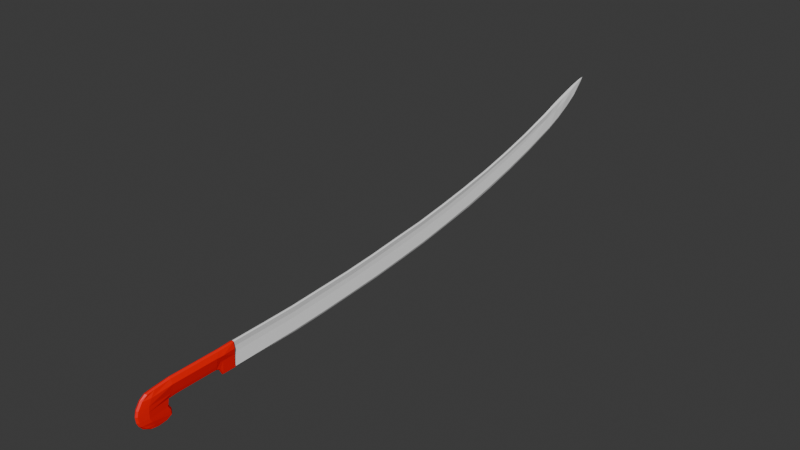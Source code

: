 # Source: Shashka.blend  (saved by Blender 4.0.36; exported with 4.5.12 LTS)
import bpy
from mathutils import Matrix  # noqa: F401  (used for matrix-valued properties, if any)

bpy.ops.wm.read_factory_settings(use_empty=True)
scene = bpy.context.scene
scene.name = 'Scene'

# ---- materials (node trees are filled in below, after node groups)
mat_hoja = bpy.data.materials.new('Hoja')
mat_hoja.alpha_threshold = 0.0
mat_hoja.use_transparent_shadow = False
mat_hoja.roughness = 0.5
mat_hoja.line_color = (0.0, 0.0, 0.0, 1.0)
mat_pu_o = bpy.data.materials.new('Puño')
mat_pu_o.use_transparent_shadow = False

# ---- material node trees
mat_hoja.use_nodes = True; mat_hoja.node_tree.nodes.clear()
_N = mat_hoja.node_tree.nodes; _L = mat_hoja.node_tree.links
n0 = _N.new('ShaderNodeOutputMaterial'); n0.name = 'Material Output'; n0.location = (300, 300)
n1 = _N.new('ShaderNodeBsdfPrincipled'); n1.name = 'Principled BSDF'; n1.location = (10, 300)
n1.inputs[0].default_value = (1.0, 1.0, 1.0, 1.0)
n1.inputs[3].default_value = 1.45
_L.new(n1.outputs[0], n0.inputs[0])
n0.is_active_output = True
mat_pu_o.use_nodes = True; mat_pu_o.node_tree.nodes.clear()
_N = mat_pu_o.node_tree.nodes; _L = mat_pu_o.node_tree.links
n0 = _N.new('ShaderNodeBsdfPrincipled'); n0.name = 'BSDF Principista'; n0.location = (10, 300)
n0.inputs[0].default_value = (1.0, 0.0, 0.0, 1.0)
n0.inputs[3].default_value = 1.45
n1 = _N.new('ShaderNodeOutputMaterial'); n1.name = 'Material'; n1.location = (300, 300)
_L.new(n0.outputs[0], n1.inputs[0])
n1.is_active_output = True

# ---- world
world_world = bpy.data.worlds.new('World'); scene.world = world_world
world_world.use_nodes = True; world_world.node_tree.nodes.clear()
_N = world_world.node_tree.nodes; _L = world_world.node_tree.links
n0 = _N.new('ShaderNodeOutputWorld'); n0.name = 'World Output'; n0.location = (300, 300)
n1 = _N.new('ShaderNodeBackground'); n1.name = 'Background'; n1.location = (10, 300)
n1.inputs[0].default_value = (0.05088, 0.05088, 0.05088, 1.0)
_L.new(n1.outputs[0], n0.inputs[0])
n0.is_active_output = True
world_world.color = (0.05088, 0.05088, 0.05088)
world_world.use_sun_shadow = False
world_world.sun_shadow_jitter_overblur = 0.0

# ---- meshes
me_shashka = bpy.data.meshes.new('Shashka')
me_shashka.from_pydata([(0.001, 0.8305, 0.1306), (0.001, 0.8311, 0.1275), (0.003, -0.1404, -0.002064), (0.003, -0.1579, -0.026), (-0.001, 0.8305, 0.1306), (-0.001, 0.8311, 0.1275), (-0.003, -0.1404, -0.002064), (-0.003, -0.1579, -0.026), (-0.003, 0.0, -0.035), (0.003, 0.0, -0.035), (-0.003, 0.0, 0.003), (0.003, 0.0, 0.003), (0.0, 0.8351, 0.1265), (0.0, -0.142, -0.001), (0.0, -0.16, -0.026), (0.0, 0.8315, 0.1336), (0.0, 0.0, -0.037), (0.0, 0.0, 0.004), (-0.003, -0.11, -0.024), (-0.003, -0.104, 0.002), (0.0, -0.108, -0.026), (0.0, -0.104, 0.004), (-0.003, -0.1393, -0.05291), (0.0, -0.1402, -0.05491), (-0.003, -0.1163, -0.05339), (0.0, -0.1155, -0.05536), (0.0, -0.109, -0.03538), (0.0, -0.159, -0.03538), (-0.003, -0.1565, -0.03538), (-0.003, -0.1118, -0.03538), (-0.003, -0.09672, 0.002), (0.0, -0.09672, 0.004), (0.0, -0.09672, -0.025), (0.0, -0.156, -0.04206), (-0.003, -0.1539, -0.04206), (0.0, -0.105, -0.04206), (-0.003, -0.1081, -0.04206), (-0.003, -0.0312, 0.002), (-0.003, -0.0312, -0.023), (0.0, -0.0312, -0.025), (0.0, -0.0312, 0.004), (-0.003, -0.0204, 0.002), (-0.003, -0.0204, -0.035), (0.0, -0.0204, -0.037), (0.0, -0.0204, 0.004), (-0.002, 0.4447, 0.0328), (-0.002, 0.4525, -0.001532), (0.0, 0.4446, 0.03325), (0.0, 0.4546, -0.006032), (-0.002, 0.6671, 0.07986), (-0.002, 0.6773, 0.05045), (0.0, 0.6671, 0.08045), (0.0, 0.68, 0.04575), (-0.002, 0.2272, -0.02649), (0.0, 0.2234, 0.01019), (0.0, 0.2292, -0.0306), (-0.002, 0.2235, 0.009733), (0.003, -0.11, -0.024), (-0.002, 0.3346, 0.01986), (-0.002, 0.3405, -0.01672), (0.0, 0.3345, 0.02031), (0.0, 0.3431, -0.02099), (-0.002, 0.1125, -0.03291), (0.0, 0.1124, 0.004796), (0.0, 0.1145, -0.03691), (-0.002, 0.1125, 0.004344), (0.003, -0.104, 0.002), (-0.002, 0.566, 0.02093), (0.0, 0.555, 0.05241), (0.0, 0.5693, 0.01585), (-0.002, 0.555, 0.05195), (-0.002, 0.7808, 0.1151), (-0.002, 0.7913, 0.09542), (0.003, -0.1393, -0.05291), (0.0, 0.7818, 0.1201), (0.0, 0.7943, 0.09242), (-0.002, 0.7393, 0.07092), (0.0, 0.7255, 0.1004), (0.0, 0.7423, 0.06692), (-0.002, 0.7255, 0.09737), (-0.002, 0.6127, 0.06528), (-0.002, 0.6223, 0.03478), (0.003, -0.1163, -0.05339), (0.0, 0.6126, 0.06573), (0.0, 0.6251, 0.02993), (-0.002, 0.5112, 0.00881), (0.0, 0.5006, 0.04225), (0.0, 0.514, 0.003865), (-0.002, 0.5006, 0.04179), (-0.002, 0.3895, 0.02512), (-0.002, 0.3974, -0.01008), (0.0, 0.3894, 0.02557), (0.0, 0.3996, -0.01458), (-0.002, 0.2848, -0.02234), (0.0, 0.2781, 0.0145), (0.0, 0.287, -0.02665), (-0.002, 0.2781, 0.01405), (-0.002, 0.1676, 0.007098), (-0.002, 0.1708, -0.03009), (0.003, -0.1565, -0.03538), (0.0, 0.1675, 0.007551), (0.0, 0.1732, -0.03427), (-0.002, 0.002033, -0.03494), (0.0, 0.001958, 0.003474), (0.0, 0.002033, -0.03694), (-0.002, 0.002033, 0.003022), (-0.005, -0.1422, -0.026), (0.003, -0.1118, -0.03538), (0.0, -0.1292, 0.001), (-0.003, -0.1292, -0.0003643), (-0.003, -0.1292, -0.05456), (0.0, -0.1292, -0.057), (-0.005, -0.1422, -0.03538), (0.003, -0.09672, 0.002), (-0.003, -0.09672, -0.023), (-0.005, -0.1392, -0.04206), (-0.003, -0.0248, -0.026), (0.0, -0.0248, -0.028), (0.0, -0.0248, 0.004), (-0.003, -0.0248, 0.002), (0.0, -0.1503, -0.04908), (-0.003, -0.1468, -0.04908), (0.0, -0.105, -0.04908), (-0.003, -0.108, -0.04908), (-0.004, -0.1342, -0.04908), (-0.002, 0.05906, 0.003525), (0.003, -0.1539, -0.04206), (-0.002, 0.05906, -0.03408), (0.0, 0.05899, 0.003978), (0.0, 0.06106, -0.03708), (-0.003, -0.1491, -0.008), (-0.001, 0.8312, 0.1293), (-0.005, 0.0, -0.0055), (0.003, -0.1081, -0.04206), (0.0, 0.8401, 0.1343), (0.0, -0.1511, -0.008), (-0.006, -0.104, -0.005), (0.003, -0.0312, 0.002), (-0.006, -0.09672, -0.005), (-0.006, -0.0312, -0.005), (0.003, -0.0312, -0.023), (-0.006, -0.0204, -0.0055), (-0.0005769, 0.4475, 0.02556), (-0.0005769, 0.67, 0.0735), (-0.0005769, 0.2249, 0.001202), (-0.0005769, 0.3366, 0.01192), (-0.0005769, 0.1125, -0.004719), (-0.0005769, 0.5588, 0.04639), (0.003, -0.0204, 0.002), (0.003, -0.0204, -0.035), (-0.003, 0.7847, 0.108), (-0.001, 0.7313, 0.08943), (-0.0005769, 0.6161, 0.05957), (-0.0005769, 0.5044, 0.03523), (-0.0005769, 0.3923, 0.01766), (-0.0005769, 0.2804, 0.005972), (-0.0005769, 0.1688, -0.001682), (-0.0005769, 0.002033, -0.005506), (0.002, 0.4447, 0.0328), (0.002, 0.4525, -0.001532), (-0.005, -0.1362, -0.008), (-0.006, -0.0248, -0.0055), (-0.0005769, 0.05906, -0.00527), (-0.003, -0.1558, -0.018), (-0.004, 0.0, -0.0145), (0.0, -0.1576, -0.018), (0.002, 0.6671, 0.07986), (0.002, 0.6773, 0.05045), (-0.004, -0.104, -0.018), (-0.004, -0.0312, -0.018), (-0.004, -0.0204, -0.0145), (-0.0005769, 0.4494, 0.01717), (-0.0005769, 0.6719, 0.06824), (-0.0005769, 0.2257, -0.006962), (-0.0005769, 0.338, 0.003307), (0.002, 0.2272, -0.02649), (-0.0005769, 0.1125, -0.01334), (-0.0005769, 0.5613, 0.03936), (0.002, 0.2235, 0.009733), (0.002, 0.3346, 0.01986), (-0.0005769, 0.6182, 0.0529), (0.002, 0.3405, -0.01672), (-0.0005769, 0.5069, 0.0273), (-0.0005769, 0.3941, 0.009826), (-0.0005769, 0.2818, -0.001966), (0.002, 0.1125, -0.03291), (-0.0005769, 0.1695, -0.01032), (-0.0005769, 0.002033, -0.01449), (-0.004, -0.09672, -0.018), (-0.005, -0.1412, -0.018), (-0.004, -0.0248, -0.01425), (-0.0005769, 0.05906, -0.01407), (0.002, 0.1125, 0.004344), (0.002, 0.566, 0.02093), (0.002, 0.555, 0.05195), (0.002, 0.7808, 0.1151), (0.002, 0.7913, 0.09542), (0.002, 0.7393, 0.07092), (0.002, 0.7255, 0.09737), (0.002, 0.6127, 0.06528), (0.002, 0.6223, 0.03478), (0.002, 0.5112, 0.00881), (0.002, 0.5006, 0.04179), (0.002, 0.3895, 0.02512), (0.002, 0.3974, -0.01008), (0.002, 0.2848, -0.02234), (0.002, 0.2781, 0.01405), (0.002, 0.1676, 0.007098), (0.002, 0.1708, -0.03009), (0.002, 0.002033, -0.03494), (0.002, 0.002033, 0.003022), (0.005, -0.1422, -0.026), (0.003, -0.1292, -0.0003643), (0.003, -0.1292, -0.05456), (0.005, -0.1422, -0.03538), (0.003, -0.09672, -0.023), (0.005, -0.1392, -0.04206), (0.003, -0.0248, -0.026), (-0.002, 0.7532, 0.1062), (-0.002, 0.7663, 0.08217), (0.0, 0.7542, 0.1112), (0.0, 0.7693, 0.07867), (0.003, -0.0248, 0.002), (-0.002, 0.7575, 0.09723), (0.003, -0.1468, -0.04908), (-0.002, 0.8054, 0.1227), (-0.002, 0.8124, 0.1093), (0.0, 0.8064, 0.1277), (0.0, 0.8162, 0.1074), (0.003, -0.108, -0.04908), (-0.002, 0.8085, 0.1163), (0.004, -0.1342, -0.04908), (0.002, 0.05906, 0.003525), (0.002, 0.05906, -0.03408), (0.003, -0.1491, -0.008), (0.001, 0.8312, 0.1293), (0.005, 0.0, -0.0055), (0.006, -0.104, -0.005), (0.006, -0.09672, -0.005), (0.006, -0.0312, -0.005), (0.006, -0.0204, -0.0055), (0.0005769, 0.4475, 0.02556), (0.0005769, 0.67, 0.0735), (0.0005769, 0.2249, 0.001202), (0.0005769, 0.3366, 0.01192), (0.0005769, 0.1125, -0.004719), (0.0005769, 0.5588, 0.04639), (0.003, 0.7847, 0.108), (0.001, 0.7313, 0.08943), (0.0005769, 0.6161, 0.05957), (0.0005769, 0.5044, 0.03523), (0.0005769, 0.3923, 0.01766), (0.0005769, 0.2804, 0.005972), (0.0005769, 0.1688, -0.001682), (0.0005769, 0.002033, -0.005506), (0.005, -0.1362, -0.008), (0.006, -0.0248, -0.0055), (0.0005769, 0.05906, -0.00527), (0.003, -0.1558, -0.018), (0.004, 0.0, -0.0145), (0.004, -0.104, -0.018), (0.004, -0.0312, -0.018), (0.004, -0.0204, -0.0145), (0.0005769, 0.4494, 0.01717), (0.0005769, 0.6719, 0.06824), (0.0005769, 0.2257, -0.006962), (0.0005769, 0.338, 0.003307), (0.0005769, 0.1125, -0.01334), (0.0005769, 0.5613, 0.03936), (0.0005769, 0.6182, 0.0529), (0.0005769, 0.5069, 0.0273), (0.0005769, 0.3941, 0.009826), (0.0005769, 0.2818, -0.001966), (0.0005769, 0.1695, -0.01032), (0.0005769, 0.002033, -0.01449), (0.004, -0.09672, -0.018), (0.005, -0.1412, -0.018), (0.004, -0.0248, -0.01425), (0.0005769, 0.05906, -0.01407), (0.002, 0.7532, 0.1062), (0.002, 0.7663, 0.08217), (0.002, 0.7575, 0.09723), (0.002, 0.8054, 0.1227), (0.002, 0.8124, 0.1093), (0.002, 0.8085, 0.1163)], [], [(108, 109, 6, 13), (135, 13, 6, 130), (57, 107, 26, 20), (31, 21, 66, 113), (159, 204, 92, 48), (44, 118, 222, 148), (1, 283, 228, 12), (230, 225, 4, 131), (208, 175, 265, 273), (47, 91, 203, 158), (255, 237, 66, 212), (141, 41, 10, 132), (103, 105, 10, 17), (131, 4, 15, 134), (239, 256, 222, 137), (102, 104, 16, 8), (277, 262, 240, 256), (114, 32, 20, 18), (160, 109, 19, 136), (181, 205, 95, 61), (248, 281, 279, 198), (204, 181, 61, 92), (31, 30, 19, 21), (27, 33, 126, 99), (110, 111, 23, 22), (231, 213, 82, 229), (120, 121, 22, 23), (123, 122, 25, 24), (124, 123, 24, 110), (188, 138, 139, 169), (112, 28, 7, 106), (18, 20, 26, 29), (14, 7, 28, 27), (136, 19, 30, 138), (237, 238, 113, 66), (18, 29, 112, 106), (40, 31, 113, 137), (51, 83, 199, 166), (40, 37, 30, 31), (281, 247, 195, 279), (112, 29, 36, 115), (29, 26, 35, 36), (27, 28, 34, 33), (241, 250, 202, 158), (243, 265, 272, 252), (251, 241, 158, 203), (118, 119, 37, 40), (244, 251, 203, 179), (9, 149, 43, 16), (116, 117, 39, 38), (190, 161, 141, 170), (138, 30, 37, 139), (257, 245, 192, 232), (8, 16, 43, 42), (252, 244, 179, 206), (86, 47, 158, 202), (17, 10, 41, 44), (257, 278, 267, 245), (161, 119, 41, 141), (273, 265, 243, 253), (85, 87, 48, 46), (107, 133, 35, 26), (86, 88, 45, 47), (235, 134, 15, 0), (3, 211, 276, 258), (94, 54, 178, 206), (154, 89, 45, 142), (238, 239, 137, 113), (249, 242, 166, 199), (77, 79, 49, 51), (76, 78, 52, 50), (243, 252, 206, 178), (249, 269, 264, 242), (152, 80, 49, 143), (156, 97, 56, 144), (186, 156, 144, 173), (245, 253, 207, 192), (93, 95, 55, 53), (94, 96, 56, 54), (215, 57, 20, 32), (268, 269, 249, 246), (100, 63, 192, 207), (103, 17, 11, 210), (91, 89, 58, 60), (90, 92, 61, 59), (155, 96, 58, 145), (184, 155, 145, 174), (201, 159, 48, 87), (197, 167, 52, 78), (233, 185, 267, 278), (162, 125, 65, 146), (98, 101, 64, 62), (100, 97, 65, 63), (128, 103, 210, 232), (266, 271, 251, 244), (153, 88, 70, 147), (182, 153, 147, 177), (60, 94, 206, 179), (108, 13, 2, 212), (9, 209, 274, 259), (83, 80, 70, 68), (81, 84, 69, 67), (275, 261, 239, 238), (226, 228, 75, 72), (227, 225, 71, 74), (236, 254, 210, 11), (214, 216, 133, 107), (181, 204, 271, 266), (223, 218, 71, 150), (143, 49, 79, 151), (172, 143, 151), (57, 211, 214, 107), (219, 221, 78, 76), (220, 218, 79, 77), (200, 193, 69, 84), (205, 175, 55, 95), (50, 52, 84, 81), (51, 49, 80, 83), (91, 60, 179, 203), (135, 234, 2, 13), (147, 70, 80, 152), (177, 147, 152, 180), (274, 278, 257, 254), (217, 140, 39, 117), (258, 276, 255, 234), (142, 45, 88, 153), (246, 249, 199, 194), (272, 266, 244, 252), (68, 70, 88, 86), (67, 69, 87, 85), (46, 48, 92, 90), (47, 45, 89, 91), (240, 236, 11, 148), (270, 268, 246, 250), (145, 58, 89, 154), (174, 145, 154, 183), (17, 44, 148, 11), (175, 208, 101, 55), (276, 260, 237, 255), (144, 56, 96, 155), (280, 196, 247, 281), (209, 9, 16, 104), (60, 58, 96, 94), (59, 61, 95, 93), (14, 27, 99, 3), (214, 211, 3, 99), (54, 56, 97, 100), (53, 55, 101, 98), (209, 233, 278, 274), (245, 267, 273, 253), (146, 65, 97, 156), (284, 235, 0, 282), (132, 10, 105, 157), (164, 132, 157, 187), (280, 197, 78, 221), (127, 129, 104, 102), (128, 125, 105, 103), (215, 140, 261, 275), (193, 201, 87, 69), (99, 126, 216, 214), (28, 112, 115, 34), (118, 40, 137, 222), (77, 51, 166, 198), (38, 39, 32, 114), (121, 124, 110, 22), (24, 25, 111, 110), (251, 271, 263, 241), (83, 68, 194, 199), (185, 208, 273, 267), (130, 6, 109, 160), (1, 12, 134, 235), (54, 100, 207, 178), (21, 19, 109, 108), (220, 77, 198, 279), (259, 274, 254, 236), (21, 108, 212, 66), (139, 37, 119, 161), (42, 43, 117, 116), (256, 240, 148, 222), (33, 120, 224, 126), (44, 41, 119, 118), (14, 3, 258, 165), (34, 115, 124, 121), (115, 36, 123, 124), (36, 35, 122, 123), (33, 34, 121, 120), (120, 23, 73, 224), (68, 86, 202, 194), (197, 280, 281, 248), (213, 73, 23, 111), (229, 82, 25, 122), (63, 65, 125, 128), (62, 64, 129, 127), (157, 105, 125, 162), (187, 157, 162, 191), (233, 209, 104, 129), (139, 161, 190, 169), (163, 130, 160, 189), (146, 156, 186, 176), (144, 155, 184, 173), (149, 217, 117, 43), (142, 153, 182, 171), (193, 200, 269, 268), (159, 201, 270, 263), (63, 128, 232, 192), (162, 146, 176, 191), (165, 258, 234, 135), (152, 143, 172, 180), (154, 142, 171, 183), (82, 213, 111, 25), (264, 248, 242), (136, 138, 188, 168), (167, 197, 248, 264), (250, 246, 194, 202), (189, 160, 136, 168), (200, 167, 264, 269), (283, 196, 75, 228), (141, 132, 164, 170), (224, 73, 213, 231), (102, 187, 191, 127), (167, 200, 84, 52), (38, 169, 190, 116), (205, 181, 266, 272), (7, 163, 189, 106), (253, 243, 178, 207), (216, 231, 229, 133), (8, 164, 187, 102), (62, 176, 186, 98), (185, 233, 129, 64), (53, 173, 184, 93), (254, 257, 232, 210), (140, 217, 277, 261), (59, 174, 183, 90), (46, 171, 182, 85), (234, 255, 212, 2), (126, 224, 231, 216), (67, 177, 180, 81), (237, 260, 275, 238), (50, 172, 151, 76), (219, 223, 150, 72), (241, 263, 270, 250), (204, 159, 263, 271), (85, 182, 177, 67), (127, 191, 176, 62), (133, 229, 122, 35), (93, 184, 174, 59), (217, 149, 262, 277), (98, 186, 173, 53), (81, 180, 172, 50), (239, 261, 277, 256), (90, 183, 171, 46), (240, 262, 259, 236), (116, 190, 170, 42), (196, 283, 284, 247), (114, 188, 169, 38), (242, 248, 198, 166), (18, 168, 188, 114), (106, 189, 168, 18), (175, 205, 272, 265), (5, 131, 134, 12), (201, 193, 268, 270), (140, 215, 32, 39), (226, 230, 131, 5), (208, 185, 64, 101), (227, 74, 195, 282), (42, 170, 164, 8), (14, 165, 163, 7), (165, 135, 130, 163), (76, 151, 223, 219), (283, 1, 235, 284), (149, 9, 259, 262), (211, 57, 260, 276), (57, 215, 275, 260), (74, 71, 218, 220), (72, 75, 221, 219), (151, 79, 218, 223), (72, 150, 230, 226), (247, 284, 282, 195), (74, 220, 279, 195), (15, 4, 225, 227), (5, 12, 228, 226), (196, 280, 221, 75), (150, 71, 225, 230), (15, 227, 282, 0)])
me_shashka.polygons.foreach_set('material_index', [1, 1, 1, 1, 0, 1, 0, 0, 0, 0, 1, 1, 1, 0, 1, 1, 1, 1, 1, 0, 0, 0, 1, 1, 1, 1, 1, 1, 1, 1, 1, 1, 1, 1, 1, 1, 1, 0, 1, 0, 1, 1, 1, 0, 0, 0, 1, 0, 1, 1, 1, 1, 0, 1, 0, 0, 1, 0, 1, 0, 0, 1, 0, 0, 1, 0, 0, 1, 0, 0, 0, 0, 0, 0, 0, 0, 0, 0, 0, 1, 0, 0, 1, 0, 0, 0, 0, 0, 0, 0, 0, 0, 0, 0, 0, 0, 0, 0, 1, 1, 0, 0, 1, 0, 0, 1, 1, 0, 0, 0, 0, 1, 0, 0, 0, 0, 0, 0, 0, 1, 0, 0, 0, 1, 1, 0, 0, 0, 0, 0, 0, 0, 1, 0, 0, 0, 1, 0, 1, 0, 0, 1, 0, 0, 1, 1, 0, 0, 0, 0, 0, 0, 1, 1, 0, 0, 0, 1, 0, 1, 1, 1, 0, 1, 1, 1, 0, 0, 0, 1, 0, 0, 1, 0, 1, 1, 1, 1, 1, 1, 1, 1, 1, 1, 1, 1, 1, 0, 0, 1, 1, 0, 0, 0, 0, 0, 1, 1, 0, 0, 1, 0, 0, 0, 0, 0, 1, 0, 0, 1, 0, 1, 0, 0, 1, 0, 0, 1, 1, 0, 0, 1, 0, 1, 0, 1, 1, 0, 0, 0, 0, 1, 0, 0, 1, 1, 0, 1, 0, 0, 0, 0, 0, 0, 1, 0, 1, 0, 0, 1, 0, 1, 1, 0, 1, 0, 1, 1, 0, 0, 0, 1, 0, 0, 0, 1, 1, 1, 0, 0, 1, 1, 1, 0, 0, 0, 0, 0, 0, 0, 0, 0, 0, 0])
_uv = me_shashka.uv_layers.new(name='UVMap')
_uv.uv.foreach_set('vector', [0.75, 0.7281, 0.875, 0.7281, 0.875, 0.75, 0.75, 0.75, 0.5625, 0.875, 0.625, 0.875, 0.625, 1.0, 0.5625, 1.0, 0.125, 0.7063, 0.125, 0.7063, 0.25, 0.7063, 0.25, 0.7063, 0.75, 0.7006, 0.75, 0.7063, 0.875, 0.7063, 0.875, 0.7006, 0.125, 0.5625, 0.125, 0.5703, 0.25, 0.5703, 0.25, 0.5625, 0.75, 0.6433, 0.75, 0.6463, 0.875, 0.6463, 0.875, 0.6433, 0.125, 0.5, 0.125, 0.5078, 0.25, 0.5078, 0.25, 0.5, 0.5312, 0.2422, 0.625, 0.2422, 0.625, 0.25, 0.5625, 0.25, 0.375, 0.1484, 0.375, 0.1562, 0.4375, 0.1562, 0.4375, 0.1484, 0.75, 0.5625, 0.75, 0.5703, 0.875, 0.5703, 0.875, 0.5625, 0.5625, 0.02187, 0.5625, 0.04375, 0.625, 0.04375, 0.625, 0.02187, 0.5625, 0.1067, 0.625, 0.1067, 0.625, 0.125, 0.5625, 0.125, 0.75, 0.6242, 0.875, 0.6242, 0.875, 0.625, 0.75, 0.625, 0.5625, 0.25, 0.625, 0.25, 0.625, 0.375, 0.5, 0.375, 0.5625, 0.1006, 0.5625, 0.1037, 0.625, 0.1037, 0.625, 0.1006, 0.125, 0.6242, 0.25, 0.6242, 0.25, 0.625, 0.125, 0.625, 0.4375, 0.1037, 0.4375, 0.1067, 0.5625, 0.1067, 0.5625, 0.1037, 0.125, 0.7006, 0.25, 0.7006, 0.25, 0.7063, 0.125, 0.7063, 0.5625, 0.02187, 0.625, 0.02187, 0.625, 0.04375, 0.5625, 0.04375, 0.125, 0.5781, 0.125, 0.5859, 0.25, 0.5859, 0.25, 0.5781, 0.5625, 0.2266, 0.5312, 0.2305, 0.625, 0.2305, 0.625, 0.2266, 0.125, 0.5703, 0.125, 0.5781, 0.25, 0.5781, 0.25, 0.5703, 0.75, 0.7006, 0.875, 0.7006, 0.875, 0.7063, 0.75, 0.7063, 0.375, 0.875, 0.375, 0.875, 0.375, 1.0, 0.375, 1.0, 0.125, 0.7281, 0.25, 0.7281, 0.25, 0.75, 0.125, 0.75, 0.375, 0.02187, 0.375, 0.02187, 0.375, 0.04375, 0.375, 0.04375, 0.375, 0.875, 0.375, 1.0, 0.375, 1.0, 0.375, 0.875, 0.125, 0.7063, 0.25, 0.7063, 0.25, 0.7063, 0.125, 0.7063, 0.375, 0.02187, 0.375, 0.04375, 0.375, 0.04375, 0.375, 0.02187, 0.4375, 0.04944, 0.5625, 0.04944, 0.5625, 0.1006, 0.4375, 0.1006, 0.375, 0.02187, 0.375, 0.0, 0.375, 0.0, 0.375, 0.02187, 0.125, 0.7063, 0.25, 0.7063, 0.25, 0.7063, 0.125, 0.7063, 0.375, 0.875, 0.375, 1.0, 0.375, 1.0, 0.375, 0.875, 0.5625, 0.04375, 0.625, 0.04375, 0.625, 0.04944, 0.5625, 0.04944, 0.5625, 0.04375, 0.5625, 0.04944, 0.625, 0.04944, 0.625, 0.04375, 0.375, 0.04375, 0.375, 0.04375, 0.375, 0.02187, 0.375, 0.02187, 0.75, 0.6494, 0.75, 0.7006, 0.875, 0.7006, 0.875, 0.6494, 0.75, 0.5312, 0.75, 0.5391, 0.875, 0.5391, 0.875, 0.5312, 0.75, 0.6494, 0.875, 0.6494, 0.875, 0.7006, 0.75, 0.7006, 0.5312, 0.2305, 0.5, 0.2344, 0.625, 0.2344, 0.625, 0.2305, 0.375, 0.02187, 0.375, 0.04375, 0.375, 0.04375, 0.375, 0.02187, 0.125, 0.7063, 0.25, 0.7063, 0.25, 0.7063, 0.125, 0.7063, 0.375, 0.875, 0.375, 1.0, 0.375, 1.0, 0.375, 0.875, 0.5625, 0.1875, 0.5625, 0.1953, 0.625, 0.1953, 0.625, 0.1875, 0.5625, 0.1562, 0.4375, 0.1562, 0.4375, 0.1641, 0.5625, 0.1641, 0.5625, 0.1797, 0.5625, 0.1875, 0.625, 0.1875, 0.625, 0.1797, 0.75, 0.6463, 0.875, 0.6463, 0.875, 0.6494, 0.75, 0.6494, 0.5625, 0.1719, 0.5625, 0.1797, 0.625, 0.1797, 0.625, 0.1719, 0.125, 0.625, 0.125, 0.6433, 0.25, 0.6433, 0.25, 0.625, 0.125, 0.6463, 0.25, 0.6463, 0.25, 0.6494, 0.125, 0.6494, 0.4375, 0.1037, 0.5625, 0.1037, 0.5625, 0.1067, 0.4375, 0.1067, 0.5625, 0.04944, 0.625, 0.04944, 0.625, 0.1006, 0.5625, 0.1006, 0.5625, 0.1332, 0.5625, 0.1406, 0.625, 0.1406, 0.625, 0.1332, 0.125, 0.625, 0.25, 0.625, 0.25, 0.6433, 0.125, 0.6433, 0.5625, 0.1641, 0.5625, 0.1719, 0.625, 0.1719, 0.625, 0.1641, 0.75, 0.5547, 0.75, 0.5625, 0.875, 0.5625, 0.875, 0.5547, 0.75, 0.625, 0.875, 0.625, 0.875, 0.6433, 0.75, 0.6433, 0.5625, 0.1332, 0.4375, 0.1332, 0.4375, 0.1406, 0.5625, 0.1406, 0.5625, 0.1037, 0.625, 0.1037, 0.625, 0.1067, 0.5625, 0.1067, 0.4375, 0.1484, 0.4375, 0.1562, 0.5625, 0.1562, 0.5625, 0.1484, 0.125, 0.5547, 0.25, 0.5547, 0.25, 0.5625, 0.125, 0.5625, 0.125, 0.7063, 0.125, 0.7063, 0.25, 0.7063, 0.25, 0.7063, 0.75, 0.5547, 0.875, 0.5547, 0.875, 0.5625, 0.75, 0.5625, 0.5625, 0.25, 0.5, 0.375, 0.625, 0.375, 0.625, 0.25, 0.375, 0.0, 0.375, 0.02187, 0.4375, 0.02187, 0.4375, 0.0, 0.75, 0.5859, 0.75, 0.5938, 0.875, 0.5938, 0.875, 0.5859, 0.5625, 0.1797, 0.625, 0.1797, 0.625, 0.1875, 0.5625, 0.1875, 0.5625, 0.04944, 0.5625, 0.1006, 0.625, 0.1006, 0.625, 0.04944, 0.5625, 0.2109, 0.5625, 0.2188, 0.625, 0.2188, 0.625, 0.2109, 0.75, 0.5234, 0.875, 0.5234, 0.875, 0.5312, 0.75, 0.5312, 0.125, 0.5234, 0.25, 0.5234, 0.25, 0.5312, 0.125, 0.5312, 0.5625, 0.1562, 0.5625, 0.1641, 0.625, 0.1641, 0.625, 0.1562, 0.5625, 0.2109, 0.4375, 0.2109, 0.4375, 0.2188, 0.5625, 0.2188, 0.5625, 0.2109, 0.625, 0.2109, 0.625, 0.2188, 0.5625, 0.2188, 0.5625, 0.1484, 0.625, 0.1484, 0.625, 0.1562, 0.5625, 0.1562, 0.4375, 0.1484, 0.5625, 0.1484, 0.5625, 0.1562, 0.4375, 0.1562, 0.5625, 0.1406, 0.5625, 0.1484, 0.625, 0.1484, 0.625, 0.1406, 0.125, 0.5859, 0.25, 0.5859, 0.25, 0.5938, 0.125, 0.5938, 0.75, 0.5859, 0.875, 0.5859, 0.875, 0.5938, 0.75, 0.5938, 0.125, 0.7006, 0.125, 0.7063, 0.25, 0.7063, 0.25, 0.7006, 0.4375, 0.2031, 0.4375, 0.2109, 0.5625, 0.2109, 0.5625, 0.2031, 0.75, 0.6016, 0.75, 0.6094, 0.875, 0.6094, 0.875, 0.6016, 0.75, 0.6242, 0.75, 0.625, 0.875, 0.625, 0.875, 0.6242, 0.75, 0.5703, 0.875, 0.5703, 0.875, 0.5781, 0.75, 0.5781, 0.125, 0.5703, 0.25, 0.5703, 0.25, 0.5781, 0.125, 0.5781, 0.5625, 0.1641, 0.625, 0.1641, 0.625, 0.1719, 0.5625, 0.1719, 0.4375, 0.1641, 0.5625, 0.1641, 0.5625, 0.1719, 0.4375, 0.1719, 0.125, 0.5547, 0.125, 0.5625, 0.25, 0.5625, 0.25, 0.5547, 0.125, 0.5234, 0.125, 0.5312, 0.25, 0.5312, 0.25, 0.5234, 0.375, 0.1332, 0.375, 0.1406, 0.4375, 0.1406, 0.4375, 0.1332, 0.5625, 0.1332, 0.625, 0.1332, 0.625, 0.1406, 0.5625, 0.1406, 0.125, 0.6016, 0.25, 0.6016, 0.25, 0.6094, 0.125, 0.6094, 0.75, 0.6016, 0.875, 0.6016, 0.875, 0.6094, 0.75, 0.6094, 0.75, 0.6168, 0.75, 0.6242, 0.875, 0.6242, 0.875, 0.6168, 0.4375, 0.1719, 0.4375, 0.1797, 0.5625, 0.1797, 0.5625, 0.1719, 0.5625, 0.1953, 0.625, 0.1953, 0.625, 0.2031, 0.5625, 0.2031, 0.4375, 0.1953, 0.5625, 0.1953, 0.5625, 0.2031, 0.4375, 0.2031, 0.75, 0.5781, 0.75, 0.5859, 0.875, 0.5859, 0.875, 0.5781, 0.75, 0.7281, 0.75, 0.75, 0.875, 0.75, 0.875, 0.7281, 0.375, 0.125, 0.375, 0.1258, 0.4375, 0.1258, 0.4375, 0.125, 0.75, 0.5391, 0.875, 0.5391, 0.875, 0.5469, 0.75, 0.5469, 0.125, 0.5391, 0.25, 0.5391, 0.25, 0.5469, 0.125, 0.5469, 0.4375, 0.04944, 0.4375, 0.1006, 0.5625, 0.1006, 0.5625, 0.04944, 0.125, 0.5078, 0.25, 0.5078, 0.25, 0.5156, 0.125, 0.5156, 0.75, 0.5078, 0.875, 0.5078, 0.875, 0.5156, 0.75, 0.5156, 0.5625, 0.125, 0.5625, 0.1258, 0.625, 0.1258, 0.625, 0.125, 0.375, 0.02187, 0.375, 0.02187, 0.375, 0.04375, 0.375, 0.04375, 0.375, 0.1719, 0.375, 0.1797, 0.4375, 0.1797, 0.4375, 0.1719, 0.5312, 0.2305, 0.625, 0.2305, 0.625, 0.2344, 0.5, 0.2344, 0.5625, 0.2188, 0.625, 0.2188, 0.625, 0.2266, 0.5625, 0.2266, 0.4375, 0.2188, 0.5625, 0.2188, 0.4375, 0.2266, 0.375, 0.04375, 0.375, 0.02187, 0.375, 0.02187, 0.375, 0.04375, 0.125, 0.5195, 0.25, 0.5195, 0.25, 0.5234, 0.125, 0.5234, 0.75, 0.5195, 0.875, 0.5195, 0.875, 0.5234, 0.75, 0.5234, 0.125, 0.5391, 0.125, 0.5469, 0.25, 0.5469, 0.25, 0.5391, 0.125, 0.5859, 0.125, 0.5938, 0.25, 0.5938, 0.25, 0.5859, 0.125, 0.5312, 0.25, 0.5312, 0.25, 0.5391, 0.125, 0.5391, 0.75, 0.5312, 0.875, 0.5312, 0.875, 0.5391, 0.75, 0.5391, 0.75, 0.5703, 0.75, 0.5781, 0.875, 0.5781, 0.875, 0.5703, 0.5625, 0.875, 0.5625, 1.0, 0.625, 1.0, 0.625, 0.875, 0.5625, 0.2031, 0.625, 0.2031, 0.625, 0.2109, 0.5625, 0.2109, 0.4375, 0.2031, 0.5625, 0.2031, 0.5625, 0.2109, 0.4375, 0.2109, 0.4375, 0.1258, 0.4375, 0.1332, 0.5625, 0.1332, 0.5625, 0.1258, 0.125, 0.6463, 0.125, 0.6494, 0.25, 0.6494, 0.25, 0.6463, 0.4375, 0.0, 0.4375, 0.02187, 0.5625, 0.02187, 0.5625, 0.0, 0.5625, 0.1875, 0.625, 0.1875, 0.625, 0.1953, 0.5625, 0.1953, 0.5625, 0.2031, 0.5625, 0.2109, 0.625, 0.2109, 0.625, 0.2031, 0.4375, 0.1641, 0.4375, 0.1719, 0.5625, 0.1719, 0.5625, 0.1641, 0.75, 0.5469, 0.875, 0.5469, 0.875, 0.5547, 0.75, 0.5547, 0.125, 0.5469, 0.25, 0.5469, 0.25, 0.5547, 0.125, 0.5547, 0.125, 0.5625, 0.25, 0.5625, 0.25, 0.5703, 0.125, 0.5703, 0.75, 0.5625, 0.875, 0.5625, 0.875, 0.5703, 0.75, 0.5703, 0.5625, 0.1067, 0.5625, 0.125, 0.625, 0.125, 0.625, 0.1067, 0.4375, 0.1953, 0.4375, 0.2031, 0.5625, 0.2031, 0.5625, 0.1953, 0.5625, 0.1719, 0.625, 0.1719, 0.625, 0.1797, 0.5625, 0.1797, 0.4375, 0.1719, 0.5625, 0.1719, 0.5625, 0.1797, 0.4375, 0.1797, 0.75, 0.625, 0.75, 0.6433, 0.875, 0.6433, 0.875, 0.625, 0.125, 0.5938, 0.125, 0.6016, 0.25, 0.6016, 0.25, 0.5938, 0.4375, 0.02187, 0.4375, 0.04375, 0.5625, 0.04375, 0.5625, 0.02187, 0.5625, 0.1562, 0.625, 0.1562, 0.625, 0.1641, 0.5625, 0.1641, 0.375, 0.2305, 0.375, 0.2344, 0.5, 0.2344, 0.4688, 0.2305, 0.125, 0.6242, 0.125, 0.625, 0.25, 0.625, 0.25, 0.6242, 0.75, 0.5781, 0.875, 0.5781, 0.875, 0.5859, 0.75, 0.5859, 0.125, 0.5781, 0.25, 0.5781, 0.25, 0.5859, 0.125, 0.5859, 0.375, 0.875, 0.375, 0.875, 0.375, 1.0, 0.375, 1.0, 0.375, 0.02187, 0.375, 0.02187, 0.375, 0.0, 0.375, 0.0, 0.75, 0.5938, 0.875, 0.5938, 0.875, 0.6016, 0.75, 0.6016, 0.125, 0.5938, 0.25, 0.5938, 0.25, 0.6016, 0.125, 0.6016, 0.375, 0.1258, 0.375, 0.1332, 0.4375, 0.1332, 0.4375, 0.1258, 0.5625, 0.1406, 0.4375, 0.1406, 0.4375, 0.1484, 0.5625, 0.1484, 0.5625, 0.1406, 0.625, 0.1406, 0.625, 0.1484, 0.5625, 0.1484, 0.5312, 0.2422, 0.5625, 0.25, 0.625, 0.25, 0.625, 0.2422, 0.5625, 0.125, 0.625, 0.125, 0.625, 0.1258, 0.5625, 0.1258, 0.4375, 0.125, 0.5625, 0.125, 0.5625, 0.1258, 0.4375, 0.1258, 0.125, 0.5195, 0.125, 0.5234, 0.25, 0.5234, 0.25, 0.5195, 0.125, 0.6168, 0.25, 0.6168, 0.25, 0.6242, 0.125, 0.6242, 0.75, 0.6168, 0.875, 0.6168, 0.875, 0.6242, 0.75, 0.6242, 0.375, 0.04944, 0.375, 0.1006, 0.4375, 0.1006, 0.4375, 0.04944, 0.125, 0.5469, 0.125, 0.5547, 0.25, 0.5547, 0.25, 0.5469, 0.375, 0.0, 0.375, 0.0, 0.375, 0.02187, 0.375, 0.02187, 0.375, 0.0, 0.375, 0.02187, 0.375, 0.02187, 0.375, 0.0, 0.75, 0.6463, 0.75, 0.6494, 0.875, 0.6494, 0.875, 0.6463, 0.75, 0.5234, 0.75, 0.5312, 0.875, 0.5312, 0.875, 0.5234, 0.125, 0.6494, 0.25, 0.6494, 0.25, 0.7006, 0.125, 0.7006, 0.375, 0.0, 0.375, 0.02187, 0.375, 0.02187, 0.375, 0.0, 0.125, 0.7063, 0.25, 0.7063, 0.25, 0.7281, 0.125, 0.7281, 0.5625, 0.1797, 0.4375, 0.1797, 0.4375, 0.1875, 0.5625, 0.1875, 0.75, 0.5391, 0.75, 0.5469, 0.875, 0.5469, 0.875, 0.5391, 0.375, 0.1406, 0.375, 0.1484, 0.4375, 0.1484, 0.4375, 0.1406, 0.5625, 0.0, 0.625, 0.0, 0.625, 0.02187, 0.5625, 0.02187, 0.375, 0.25, 0.375, 0.375, 0.5, 0.375, 0.4375, 0.25, 0.75, 0.5938, 0.75, 0.6016, 0.875, 0.6016, 0.875, 0.5938, 0.75, 0.7063, 0.875, 0.7063, 0.875, 0.7281, 0.75, 0.7281, 0.75, 0.5195, 0.75, 0.5234, 0.875, 0.5234, 0.875, 0.5195, 0.4375, 0.125, 0.4375, 0.1258, 0.5625, 0.1258, 0.5625, 0.125, 0.75, 0.7063, 0.75, 0.7281, 0.875, 0.7281, 0.875, 0.7063, 0.5625, 0.1006, 0.625, 0.1006, 0.625, 0.1037, 0.5625, 0.1037, 0.125, 0.6433, 0.25, 0.6433, 0.25, 0.6463, 0.125, 0.6463, 0.5625, 0.1037, 0.5625, 0.1067, 0.625, 0.1067, 0.625, 0.1037, 0.375, 0.875, 0.375, 0.875, 0.375, 1.0, 0.375, 1.0, 0.75, 0.6433, 0.875, 0.6433, 0.875, 0.6463, 0.75, 0.6463, 0.375, 0.875, 0.375, 1.0, 0.4375, 1.0, 0.4375, 0.875, 0.375, 0.0, 0.375, 0.02187, 0.375, 0.02187, 0.375, 0.0, 0.375, 0.02187, 0.375, 0.04375, 0.375, 0.04375, 0.375, 0.02187, 0.125, 0.7063, 0.25, 0.7063, 0.25, 0.7063, 0.125, 0.7063, 0.375, 0.875, 0.375, 1.0, 0.375, 1.0, 0.375, 0.875, 0.375, 0.875, 0.375, 0.875, 0.375, 1.0, 0.375, 1.0, 0.75, 0.5469, 0.75, 0.5547, 0.875, 0.5547, 0.875, 0.5469, 0.375, 0.2266, 0.375, 0.2305, 0.4688, 0.2305, 0.4375, 0.2266, 0.125, 0.7281, 0.125, 0.75, 0.25, 0.75, 0.25, 0.7281, 0.125, 0.7063, 0.125, 0.7063, 0.25, 0.7063, 0.25, 0.7063, 0.75, 0.6094, 0.875, 0.6094, 0.875, 0.6168, 0.75, 0.6168, 0.125, 0.6094, 0.25, 0.6094, 0.25, 0.6168, 0.125, 0.6168, 0.5625, 0.1258, 0.625, 0.1258, 0.625, 0.1332, 0.5625, 0.1332, 0.4375, 0.1258, 0.5625, 0.1258, 0.5625, 0.1332, 0.4375, 0.1332, 0.125, 0.6168, 0.125, 0.6242, 0.25, 0.6242, 0.25, 0.6168, 0.5625, 0.1006, 0.5625, 0.1037, 0.4375, 0.1037, 0.4375, 0.1006, 0.4375, 0.0, 0.5625, 0.0, 0.5625, 0.02187, 0.4375, 0.02187, 0.5625, 0.1406, 0.5625, 0.1484, 0.4375, 0.1484, 0.4375, 0.1406, 0.5625, 0.1562, 0.5625, 0.1641, 0.4375, 0.1641, 0.4375, 0.1562, 0.125, 0.6433, 0.125, 0.6463, 0.25, 0.6463, 0.25, 0.6433, 0.5625, 0.1875, 0.5625, 0.1953, 0.4375, 0.1953, 0.4375, 0.1875, 0.375, 0.2031, 0.375, 0.2109, 0.4375, 0.2109, 0.4375, 0.2031, 0.375, 0.1875, 0.375, 0.1953, 0.4375, 0.1953, 0.4375, 0.1875, 0.75, 0.6094, 0.75, 0.6168, 0.875, 0.6168, 0.875, 0.6094, 0.5625, 0.1332, 0.5625, 0.1406, 0.4375, 0.1406, 0.4375, 0.1332, 0.4375, 0.875, 0.4375, 1.0, 0.5625, 1.0, 0.5625, 0.875, 0.5625, 0.2109, 0.5625, 0.2188, 0.4375, 0.2188, 0.4375, 0.2109, 0.5625, 0.1797, 0.5625, 0.1875, 0.4375, 0.1875, 0.4375, 0.1797, 0.125, 0.7063, 0.125, 0.7281, 0.25, 0.7281, 0.25, 0.7063, 0.4375, 0.2188, 0.4375, 0.2266, 0.5625, 0.2188, 0.5625, 0.04375, 0.5625, 0.04944, 0.4375, 0.04944, 0.4375, 0.04375, 0.375, 0.2188, 0.375, 0.2266, 0.4375, 0.2266, 0.4375, 0.2188, 0.5625, 0.1953, 0.5625, 0.2031, 0.625, 0.2031, 0.625, 0.1953, 0.4375, 0.02187, 0.5625, 0.02187, 0.5625, 0.04375, 0.4375, 0.04375, 0.375, 0.2109, 0.375, 0.2188, 0.4375, 0.2188, 0.4375, 0.2109, 0.125, 0.5078, 0.125, 0.5156, 0.25, 0.5156, 0.25, 0.5078, 0.5625, 0.1067, 0.5625, 0.125, 0.4375, 0.125, 0.4375, 0.1067, 0.375, 0.0, 0.375, 0.0, 0.375, 0.02187, 0.375, 0.02187, 0.375, 0.1258, 0.4375, 0.1258, 0.4375, 0.1332, 0.375, 0.1332, 0.125, 0.5312, 0.125, 0.5391, 0.25, 0.5391, 0.25, 0.5312, 0.375, 0.1006, 0.4375, 0.1006, 0.4375, 0.1037, 0.375, 0.1037, 0.375, 0.1641, 0.375, 0.1719, 0.4375, 0.1719, 0.4375, 0.1641, 0.375, 0.0, 0.4375, 0.0, 0.4375, 0.02187, 0.375, 0.02187, 0.5625, 0.1484, 0.5625, 0.1562, 0.625, 0.1562, 0.625, 0.1484, 0.375, 0.02187, 0.375, 0.02187, 0.375, 0.04375, 0.375, 0.04375, 0.375, 0.125, 0.4375, 0.125, 0.4375, 0.1258, 0.375, 0.1258, 0.375, 0.1406, 0.4375, 0.1406, 0.4375, 0.1484, 0.375, 0.1484, 0.125, 0.6094, 0.125, 0.6168, 0.25, 0.6168, 0.25, 0.6094, 0.375, 0.1562, 0.4375, 0.1562, 0.4375, 0.1641, 0.375, 0.1641, 0.5625, 0.1258, 0.5625, 0.1332, 0.625, 0.1332, 0.625, 0.1258, 0.375, 0.1006, 0.375, 0.1037, 0.4375, 0.1037, 0.4375, 0.1006, 0.375, 0.1719, 0.4375, 0.1719, 0.4375, 0.1797, 0.375, 0.1797, 0.375, 0.1875, 0.4375, 0.1875, 0.4375, 0.1953, 0.375, 0.1953, 0.5625, 0.0, 0.5625, 0.02187, 0.625, 0.02187, 0.625, 0.0, 0.375, 0.0, 0.375, 0.0, 0.375, 0.02187, 0.375, 0.02187, 0.375, 0.2031, 0.4375, 0.2031, 0.4375, 0.2109, 0.375, 0.2109, 0.5625, 0.04375, 0.4375, 0.04375, 0.4375, 0.04944, 0.5625, 0.04944, 0.375, 0.2188, 0.4375, 0.2188, 0.4375, 0.2266, 0.375, 0.2266, 0.375, 0.2305, 0.4688, 0.2305, 0.5, 0.2344, 0.375, 0.2344, 0.5625, 0.1875, 0.4375, 0.1875, 0.4375, 0.1953, 0.5625, 0.1953, 0.375, 0.1797, 0.375, 0.1875, 0.4375, 0.1875, 0.4375, 0.1797, 0.375, 0.1953, 0.4375, 0.1953, 0.4375, 0.2031, 0.375, 0.2031, 0.375, 0.1332, 0.4375, 0.1332, 0.4375, 0.1406, 0.375, 0.1406, 0.125, 0.7063, 0.125, 0.7063, 0.25, 0.7063, 0.25, 0.7063, 0.375, 0.1641, 0.4375, 0.1641, 0.4375, 0.1719, 0.375, 0.1719, 0.375, 0.1037, 0.375, 0.1067, 0.4375, 0.1067, 0.4375, 0.1037, 0.375, 0.1484, 0.4375, 0.1484, 0.4375, 0.1562, 0.375, 0.1562, 0.375, 0.2109, 0.4375, 0.2109, 0.4375, 0.2188, 0.375, 0.2188, 0.5625, 0.1006, 0.4375, 0.1006, 0.4375, 0.1037, 0.5625, 0.1037, 0.375, 0.1797, 0.4375, 0.1797, 0.4375, 0.1875, 0.375, 0.1875, 0.5625, 0.1067, 0.4375, 0.1067, 0.4375, 0.125, 0.5625, 0.125, 0.375, 0.1037, 0.4375, 0.1037, 0.4375, 0.1067, 0.375, 0.1067, 0.375, 0.2344, 0.375, 0.2422, 0.4688, 0.2422, 0.5, 0.2344, 0.375, 0.04944, 0.4375, 0.04944, 0.4375, 0.1006, 0.375, 0.1006, 0.5625, 0.2188, 0.5625, 0.2266, 0.625, 0.2266, 0.625, 0.2188, 0.375, 0.04375, 0.4375, 0.04375, 0.4375, 0.04944, 0.375, 0.04944, 0.375, 0.02187, 0.4375, 0.02187, 0.4375, 0.04375, 0.375, 0.04375, 0.375, 0.1562, 0.375, 0.1641, 0.4375, 0.1641, 0.4375, 0.1562, 0.375, 0.25, 0.4375, 0.25, 0.5, 0.375, 0.375, 0.375, 0.375, 0.1953, 0.375, 0.2031, 0.4375, 0.2031, 0.4375, 0.1953, 0.125, 0.6494, 0.125, 0.7006, 0.25, 0.7006, 0.25, 0.6494, 0.375, 0.2422, 0.4688, 0.2422, 0.4375, 0.25, 0.375, 0.25, 0.125, 0.6016, 0.125, 0.6094, 0.25, 0.6094, 0.25, 0.6016, 0.75, 0.5078, 0.75, 0.5156, 0.875, 0.5156, 0.875, 0.5078, 0.375, 0.1067, 0.4375, 0.1067, 0.4375, 0.125, 0.375, 0.125, 0.375, 0.875, 0.4375, 0.875, 0.4375, 1.0, 0.375, 1.0, 0.4375, 0.875, 0.5625, 0.875, 0.5625, 1.0, 0.4375, 1.0, 0.375, 0.2266, 0.4375, 0.2266, 0.4688, 0.2305, 0.375, 0.2305, 0.375, 0.2422, 0.375, 0.25, 0.4375, 0.25, 0.4688, 0.2422, 0.375, 0.1067, 0.375, 0.125, 0.4375, 0.125, 0.4375, 0.1067, 0.375, 0.02187, 0.375, 0.04375, 0.4375, 0.04375, 0.4375, 0.02187, 0.375, 0.04375, 0.375, 0.04944, 0.4375, 0.04944, 0.4375, 0.04375, 0.75, 0.5156, 0.875, 0.5156, 0.875, 0.5195, 0.75, 0.5195, 0.125, 0.5156, 0.25, 0.5156, 0.25, 0.5195, 0.125, 0.5195, 0.5625, 0.2266, 0.625, 0.2266, 0.625, 0.2305, 0.5312, 0.2305, 0.375, 0.2344, 0.5, 0.2344, 0.4688, 0.2422, 0.375, 0.2422, 0.5, 0.2344, 0.5312, 0.2422, 0.625, 0.2422, 0.625, 0.2344, 0.75, 0.5156, 0.75, 0.5195, 0.875, 0.5195, 0.875, 0.5156, 0.75, 0.5, 0.875, 0.5, 0.875, 0.5078, 0.75, 0.5078, 0.125, 0.5, 0.25, 0.5, 0.25, 0.5078, 0.125, 0.5078, 0.125, 0.5156, 0.125, 0.5195, 0.25, 0.5195, 0.25, 0.5156, 0.5, 0.2344, 0.625, 0.2344, 0.625, 0.2422, 0.5312, 0.2422, 0.75, 0.5, 0.75, 0.5078, 0.875, 0.5078, 0.875, 0.5])
me_shashka.materials.append(mat_hoja)
me_shashka.materials.append(mat_pu_o)
me_shashka.use_mirror_x = True
me_shashka.use_mirror_vertex_groups = False
me_shashka.update()

# ---- objects
ob_shashka = bpy.data.objects.new('Shashka', me_shashka)

# ---- transforms, parenting, visibility, modifiers, constraints
ob_shashka.location = (0.0, 0.0, 0.0)
ob_shashka.lock_rotations_4d = False
ob_shashka.empty_display_type = 'ARROWS'
ob_shashka.lineart.crease_threshold = 0.0
ob_shashka.use_mesh_mirror_x = True

# ---- collection membership
scene.collection.objects.link(ob_shashka)

# ---- scene / render settings (as saved in the file)
scene.frame_start = 1; scene.frame_end = 250; scene.frame_set(1)
scene.render.engine = 'BLENDER_EEVEE_NEXT'
scene.cycles.sampling_pattern = 'TABULATED_SOBOL'
bpy.context.view_layer.update()

# ---- added for rendering (the .blend has no active camera and no usable light): camera, sun
cam_auto = bpy.data.cameras.new('AutoCamera')
cam_auto.lens = 50.0
cam_auto.sensor_width = 36.0
cam_auto.clip_end = 1000.0
ob_auto_camera = bpy.data.objects.new('AutoCamera', cam_auto)
scene.collection.objects.link(ob_auto_camera)
ob_auto_camera.location = (0.942189, -0.79056, 0.792404)
ob_auto_camera.rotation_euler = (1.09748, -7.21219e-08, 0.694738)
scene.camera = ob_auto_camera
light_auto_sun = bpy.data.lights.new('AutoSun', 'SUN')
light_auto_sun.energy = 3.0
light_auto_sun.angle = 0.0523599
ob_auto_sun = bpy.data.objects.new('AutoSun', light_auto_sun)
scene.collection.objects.link(ob_auto_sun)
ob_auto_sun.rotation_euler = (0.872665, 0.174533, 0.523599)
bpy.context.view_layer.update()
